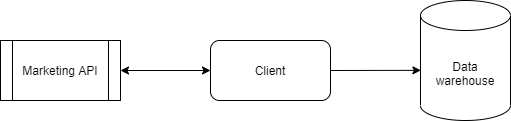

The diagram above was exported from draw.io. Its source (the exported page's mxGraphModel, read from the mxfile embedded in the PNG):
<mxGraphModel dx="1278" dy="579" grid="1" gridSize="10" guides="1" tooltips="1" connect="1" arrows="1" fold="1" page="1" pageScale="1" pageWidth="850" pageHeight="1100" math="0" shadow="0">
  <root>
    <mxCell id="L5QSE4WCm5wjm3-h3Jqy-0" />
    <mxCell id="L5QSE4WCm5wjm3-h3Jqy-1" parent="L5QSE4WCm5wjm3-h3Jqy-0" />
    <mxCell id="L5QSE4WCm5wjm3-h3Jqy-2" value="Marketing API" style="shape=process;whiteSpace=wrap;html=1;backgroundOutline=1;" vertex="1" parent="L5QSE4WCm5wjm3-h3Jqy-1">
      <mxGeometry x="80" y="250" width="120" height="60" as="geometry" />
    </mxCell>
    <mxCell id="L5QSE4WCm5wjm3-h3Jqy-3" value="Client" style="rounded=1;whiteSpace=wrap;html=1;" vertex="1" parent="L5QSE4WCm5wjm3-h3Jqy-1">
      <mxGeometry x="290" y="250" width="120" height="60" as="geometry" />
    </mxCell>
    <mxCell id="L5QSE4WCm5wjm3-h3Jqy-4" value="" style="endArrow=classic;startArrow=classic;html=1;exitX=1;exitY=0.5;exitDx=0;exitDy=0;entryX=0;entryY=0.5;entryDx=0;entryDy=0;" edge="1" parent="L5QSE4WCm5wjm3-h3Jqy-1" source="L5QSE4WCm5wjm3-h3Jqy-2" target="L5QSE4WCm5wjm3-h3Jqy-3">
      <mxGeometry width="50" height="50" relative="1" as="geometry">
        <mxPoint x="220" y="300" as="sourcePoint" />
        <mxPoint x="270" y="250" as="targetPoint" />
      </mxGeometry>
    </mxCell>
    <mxCell id="L5QSE4WCm5wjm3-h3Jqy-5" value="Data&lt;br&gt;warehouse" style="shape=cylinder3;whiteSpace=wrap;html=1;boundedLbl=1;backgroundOutline=1;size=15;" vertex="1" parent="L5QSE4WCm5wjm3-h3Jqy-1">
      <mxGeometry x="500" y="210" width="90" height="120" as="geometry" />
    </mxCell>
    <mxCell id="L5QSE4WCm5wjm3-h3Jqy-6" value="" style="endArrow=classic;html=1;exitX=1;exitY=0.5;exitDx=0;exitDy=0;entryX=0.004;entryY=0.582;entryDx=0;entryDy=0;entryPerimeter=0;" edge="1" parent="L5QSE4WCm5wjm3-h3Jqy-1" source="L5QSE4WCm5wjm3-h3Jqy-3" target="L5QSE4WCm5wjm3-h3Jqy-5">
      <mxGeometry width="50" height="50" relative="1" as="geometry">
        <mxPoint x="430" y="310" as="sourcePoint" />
        <mxPoint x="480" y="260" as="targetPoint" />
      </mxGeometry>
    </mxCell>
  </root>
</mxGraphModel>